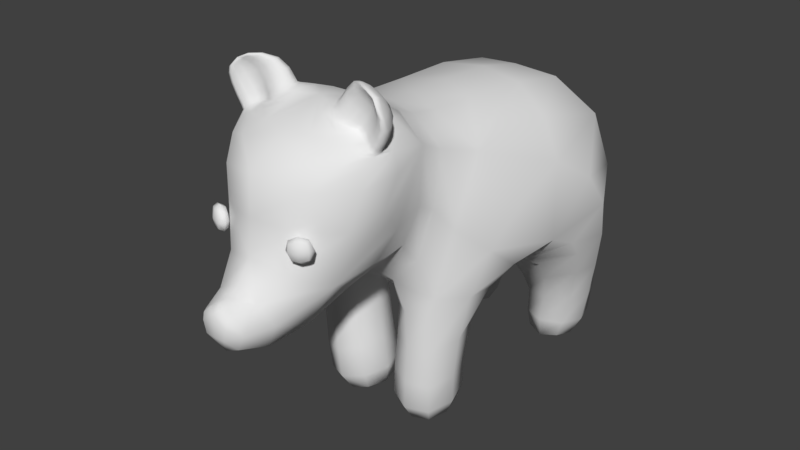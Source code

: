 # Source: cute6.blend  (saved by Blender 2.77.0; exported with 4.5.12 LTS)
import bpy
from mathutils import Matrix  # noqa: F401  (used for matrix-valued properties, if any)

bpy.ops.wm.read_factory_settings(use_empty=True)
scene = bpy.context.scene
scene.name = 'Scene'

# ---- collections
col_collection_1 = bpy.data.collections.new('Collection 1'); scene.collection.children.link(col_collection_1)
col_collection_2 = bpy.data.collections.new('Collection 2'); scene.collection.children.link(col_collection_2)

# ---- materials (node trees are filled in below, after node groups)
mat_material = bpy.data.materials.new('Material')
mat_material.alpha_threshold = 0.0
mat_material.use_transparent_shadow = False
mat_material.roughness = 0.5
mat_material.line_color = (0.0, 0.0, 0.0, 1.0)

# ---- material node trees

# ---- world
world_world = bpy.data.worlds.new('World'); scene.world = world_world
world_world.color = (0.05088, 0.05088, 0.05088)
world_world.use_sun_shadow = False
world_world.sun_shadow_jitter_overblur = 0.0
world_world.cycles.sampling_method = 'MANUAL'

# ---- meshes
me_cube = bpy.data.meshes.new('Cube')
me_cube.from_pydata([(0.4174, 0.6733, 0.4975), (0.32, -0.5972, 0.4975), (0.4789, 0.6733, 1.224), (0.3661, -0.5972, 1.306), (6.335e-09, 0.6733, 0.7062), (-2.535e-07, -0.5972, 0.5157), (-5.719e-07, -0.4638, 1.306), (0.6342, 0.1139, 0.6527), (0.4469, -0.2714, 0.6527), (0.0952, -0.5972, 0.5157), (0.1077, 0.07339, 0.3604), (0.0952, -0.2553, 0.7062), (0.32, -0.1737, -0.1004), (0.32, -0.5972, -0.1004), (0.3882, 0.6733, -0.1004), (0.3882, 0.2498, -0.1004), (0.07456, 0.6733, -0.1004), (0.006392, -0.5972, -0.1004), (0.07456, 0.2498, -0.1004), (0.006392, -0.1737, -0.1004), (-4.71e-07, -0.5972, 0.772), (0.2575, -0.5972, 0.8887), (0.2913, -1.083, 0.7671), (-9.419e-07, -1.368, 1.262), (-6.411e-07, -1.083, 0.424), (-1.494e-07, 0.6733, 0.9047), (-7.308e-07, -1.196, 0.9967), (-9.097e-07, -1.402, 0.8477), (-8.82e-07, -1.402, 0.5655), (0.1368, -1.402, 0.7117), (0.32, -0.5341, 1.301), (-6.338e-07, -0.5717, 1.377), (-7.879e-07, -0.8103, 1.463), (0.5739, 0.05437, 0.5391), (-3.258e-07, 0.03806, 1.306), (-2.318e-07, 0.3557, 1.306), (0.0508, -0.5972, 0.1963), (0.0508, -0.2918, 0.1963), (0.32, -0.5972, 0.09194), (0.32, -0.2918, 0.1963), (0.3882, 0.6733, 0.09194), (0.3882, 0.3679, 0.1963), (0.119, 0.6733, 0.1963), (0.119, 0.3679, 0.1963), (-1.244e-07, 0.03966, 0.4483), (0.2076, -0.2553, 0.5335), (-8.729e-07, -1.33, 0.8348), (0.04985, -1.367, 0.796), (0.2319, -1.102, 1.092), (0.2437, -1.093, 0.9673), (0.2637, -1.164, 1.091), (0.2756, -1.155, 0.9659), (0.1205, -1.159, 1.078), (0.1324, -1.15, 0.9526), (0.1523, -1.221, 1.076), (0.1642, -1.212, 0.9512), (0.4138, -0.952, 1.262), (0.09822, -0.8439, 1.47), (0.33, -0.9233, 1.317), (0.1379, -0.7918, 1.446), (0.2515, -0.7672, 1.374), (0.3227, -0.8507, 1.325), (0.1381, -0.9543, 1.404), (0.2771, -0.9052, 1.352), (0.231, -0.8577, 1.384), (0.1831, -0.7037, 1.42), (0.2771, -0.9052, 1.352), (0.33, -0.9233, 1.317), (0.09822, -0.8439, 1.47), (0.1379, -0.7918, 1.446), (0.2515, -0.7672, 1.374), (0.3227, -0.8507, 1.325), (0.1452, -0.932, 1.411), (0.231, -0.8577, 1.384), (0.3389, -0.9086, 1.448), (0.3917, -0.9267, 1.413), (0.1599, -0.8474, 1.566), (0.1996, -0.7952, 1.542), (0.3132, -0.7706, 1.469), (0.3844, -0.8541, 1.42), (0.2238, -0.8692, 1.524), (0.2927, -0.8612, 1.48), (0.3567, -0.9444, 1.508), (0.3524, -0.9226, 1.516), (0.3312, -0.9043, 1.535), (0.3014, -0.9121, 1.555), (0.2901, -0.9253, 1.561), (0.2945, -0.9217, 1.546), (0.32, -0.9117, 1.528), (0.3383, -0.933, 1.508)], [], [(2, 30, 33), (2, 0, 4, 25), (1, 21, 20, 5, 9), (30, 34, 6, 3), (44, 4, 10), (38, 36, 17, 13), (39, 12, 19, 37), (15, 18, 16, 14), (41, 43, 18, 15), (36, 37, 19, 17), (13, 17, 19, 12), (42, 40, 14, 16), (40, 41, 15, 14), (43, 42, 16, 18), (39, 38, 13, 12), (29, 47, 27), (23, 56, 58, 63), (20, 21, 22, 24), (22, 3, 56), (35, 2, 25), (28, 29, 27), (24, 22, 29, 28), (1, 30, 3, 21), (31, 3, 6), (31, 32, 65), (1, 8, 33, 30), (0, 2, 33, 7), (30, 2, 35, 34), (8, 1, 38, 39), (9, 11, 37, 36), (8, 39, 37, 11, 45), (1, 9, 36, 38), (10, 4, 42), (0, 7, 41, 40), (4, 0, 40, 42), (7, 10, 43, 41), (11, 9, 5, 44, 45), (44, 10, 7, 33), (45, 44, 33, 8), (22, 26, 46, 47, 29), (47, 46, 27), (50, 48, 52, 54), (55, 53, 49, 51), (50, 54, 55, 51), (48, 50, 51, 49), (52, 48, 49, 53), (54, 52, 53, 55), (22, 21, 3), (43, 10, 42), (65, 32, 57, 59), (26, 22, 56, 23), (56, 3, 60, 61, 58), (61, 60, 70, 71), (63, 64, 62), (3, 65, 59, 60), (3, 31, 65), (77, 69, 68, 76), (59, 57, 68, 69), (64, 63, 66, 73), (58, 61, 71, 67), (60, 59, 69, 70), (63, 58, 67, 66), (62, 64, 73, 72), (57, 62, 72, 68), (80, 81, 88, 87), (72, 73, 81, 80), (75, 67, 71, 79), (70, 69, 77, 78), (66, 67, 75, 74), (73, 66, 74, 81), (68, 72, 80, 76), (71, 70, 78, 79), (83, 82, 75, 79), (86, 85, 77, 76), (76, 80, 87, 86), (81, 74, 89, 88), (57, 32, 62), (78, 77, 85, 84), (79, 78, 84, 83), (32, 23, 63, 62), (82, 83, 84, 85, 86, 87, 88, 89), (74, 75, 82, 89)])
me_cube.polygons.foreach_set('use_smooth', [True] * 82)
me_cube.materials.append(mat_material)
me_cube.use_remesh_preserve_volume = False
me_cube.use_remesh_preserve_attributes = False
me_cube.use_mirror_vertex_groups = False
me_cube.update()
arm_armature = bpy.data.armatures.new('Armature')  # bones are not reproduced

# ---- objects
ob_cube = bpy.data.objects.new('Cube', me_cube)
ob_armature = bpy.data.objects.new('Armature', arm_armature)

# ---- transforms, parenting, visibility, modifiers, constraints
ob_cube.parent = ob_armature
ob_cube.location = (0.0, 0.0, 0.0)
ob_cube.lock_rotations_4d = False
ob_cube.empty_display_type = 'ARROWS'
ob_cube.lineart.crease_threshold = 0.0
_vg = ob_cube.vertex_groups.new(name='body')
for _i, _w in zip([0, 2, 3, 4, 5, 6, 7, 8, 9, 10, 11, 20, 25, 30, 31, 32, 33, 34, 35, 42, 44, 45, 57, 59, 60, 61, 65, 67, 68, 69, 70, 71, 72, 74, 75, 76, 77, 78, 79, 80, 81, 82, 83, 84, 85, 86, 87, 88, 89], [0.05862, 0.2641, 0.104, 0.6837, 0.145, 0.6676, 0.0356, 0.03841, 0.02753, 0.1266, 0.04913, 0.04944, 0.8571, 0.7582, 0.3251, 0.01363, 0.1142, 0.8245, 0.7904, 0.02663, 0.3516, 0.1002, 0.02947, 0.07443, 0.05819, 0.03025, 0.1244, 0.0003118, 0.02954, 0.06147, 0.05359, 0.0263, 0.005104, 0.006407, 0.01056, 0.02263, 0.03328, 0.03402, 0.01988, 0.0137, 0.006693, 0.01208, 0.01409, 0.01762, 0.01672, 0.01572, 0.01411, 0.01281, 0.01178]): _vg.add([_i], _w, 'REPLACE')
_vg = ob_cube.vertex_groups.new(name='head')
for _i, _w in zip([3, 5, 6, 9, 20, 21, 22, 23, 24, 26, 27, 28, 29, 31, 32, 46, 47, 48, 49, 50, 51, 52, 53, 54, 55, 56, 57, 58, 59, 60, 61, 62, 63, 64, 65, 66, 67, 68, 69, 70, 71, 72, 73, 74, 75, 76, 77, 78, 79, 80, 81, 82, 83, 84, 85, 86, 87, 88, 89], [0.0912, 0.1764, 0.08184, 0.05511, 0.6391, 0.572, 0.8958, 0.7144, 0.8891, 0.9746, 0.9743, 0.9505, 0.9674, 0.223, 0.09548, 0.975, 0.9732, 1.0, 1.0, 1.0, 1.0, 1.0, 1.0, 1.0, 1.0, 0.1752, 0.08524, 0.08812, 0.087, 0.07424, 0.08292, 0.1056, 0.1415, 0.1001, 0.1069, 0.09255, 0.08555, 0.08228, 0.08256, 0.07458, 0.08224, 0.09202, 0.09134, 0.0795, 0.08027, 0.07528, 0.07443, 0.07587, 0.07918, 0.07719, 0.07854, 0.07714, 0.07684, 0.07551, 0.07389, 0.07419, 0.07487, 0.07542, 0.07636]): _vg.add([_i], _w, 'REPLACE')
_vg = ob_cube.vertex_groups.new(name='ear.L')
_vg = ob_cube.vertex_groups.new(name='ear.R')
_vg = ob_cube.vertex_groups.new(name='leg.L')
for _i, _w in zip([0, 2, 4, 5, 6, 7, 8, 10, 11, 14, 15, 16, 18, 25, 30, 33, 34, 35, 40, 41, 42, 43, 44, 45], [0.9399, 0.7129, 0.3226, 0.02392, 0.001346, 0.916, 0.18, 0.8164, 0.06369, 1.001, 0.9985, 0.9978, 0.9965, 0.1398, 0.0621, 0.7191, 0.08665, 0.1821, 1.006, 0.9933, 0.961, 0.9782, 0.3844, 0.1551]): _vg.add([_i], _w, 'REPLACE')
_vg = ob_cube.vertex_groups.new(name='leg.R')
_vg = ob_cube.vertex_groups.new(name='arm.L')
for _i, _w in zip([1, 5, 7, 8, 9, 10, 11, 12, 13, 17, 19, 20, 21, 22, 24, 28, 30, 33, 36, 37, 38, 39, 44, 45], [0.9765, 0.6314, 0.02587, 0.7654, 0.8958, 0.05281, 0.8661, 0.9961, 0.9998, 0.9981, 0.9962, 0.2526, 0.2465, 0.01109, 0.06538, 0.001589, 0.05899, 0.1533, 0.9895, 0.9816, 0.9997, 0.9791, 0.2448, 0.7293]): _vg.add([_i], _w, 'REPLACE')
_vg = ob_cube.vertex_groups.new(name='arm.R')
_m = ob_cube.modifiers.new('Mirror', 'MIRROR')
_m = ob_cube.modifiers.new('Subsurf', 'SUBSURF')
_m.uv_smooth = 'PRESERVE_CORNERS'
_m.quality = 1
_m.render_levels = 1
_m.show_only_control_edges = False
_m = ob_cube.modifiers.new('Armature', 'ARMATURE')
_m.object = ob_armature
ob_armature.location = (0.0, 0.0, 0.0)
ob_armature.show_in_front = True
ob_armature.lineart.crease_threshold = 0.0

# ---- collection membership
col_collection_1.objects.link(ob_cube)
col_collection_2.objects.link(ob_armature)

# ---- scene / render settings (as saved in the file)
scene.frame_start = 1; scene.frame_end = 22; scene.frame_set(17)
scene.render.engine = 'BLENDER_EEVEE_NEXT'
scene.render.resolution_percentage = 50
scene.render.dither_intensity = 0.0
scene.cycles.use_denoising = False
scene.cycles.samples = 128
scene.cycles.sampling_pattern = 'TABULATED_SOBOL'
scene.cycles.light_sampling_threshold = 0.0
scene.cycles.use_adaptive_sampling = False
scene.cycles.use_light_tree = False
scene.cycles.blur_glossy = 0.0
scene.cycles.sample_clamp_indirect = 0.0
scene.view_settings.view_transform = 'Standard'
bpy.context.view_layer.update()

# ---- added for rendering (the .blend has no active camera and no usable light): camera, sun
cam_auto = bpy.data.cameras.new('AutoCamera')
cam_auto.lens = 50.0
cam_auto.sensor_width = 36.0
cam_auto.clip_end = 1000.0
ob_auto_camera = bpy.data.objects.new('AutoCamera', cam_auto)
scene.collection.objects.link(ob_auto_camera)
ob_auto_camera.location = (2.56782, -3.47447, 2.80702)
ob_auto_camera.rotation_euler = (1.09748, -7.21219e-08, 0.694738)
scene.camera = ob_auto_camera
light_auto_sun = bpy.data.lights.new('AutoSun', 'SUN')
light_auto_sun.energy = 3.0
light_auto_sun.angle = 0.0523599
ob_auto_sun = bpy.data.objects.new('AutoSun', light_auto_sun)
scene.collection.objects.link(ob_auto_sun)
ob_auto_sun.rotation_euler = (0.872665, 0.174533, 0.523599)
bpy.context.view_layer.update()
